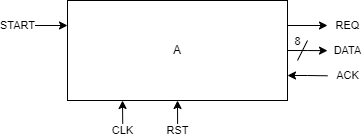

The diagram above was exported from draw.io. Its source (the exported page's mxGraphModel, read from the mxfile embedded in the PNG):
<mxGraphModel dx="719" dy="405" grid="1" gridSize="10" guides="1" tooltips="1" connect="1" arrows="1" fold="1" page="1" pageScale="1" pageWidth="1000" pageHeight="1000" math="0" shadow="0">
  <root>
    <mxCell id="0" />
    <mxCell id="1" parent="0" />
    <mxCell id="drKKW54jmWO4G_j2IRaL-2" value="CLK" style="edgeStyle=orthogonalEdgeStyle;rounded=0;orthogonalLoop=1;jettySize=auto;html=1;exitX=0.25;exitY=1;exitDx=0;exitDy=0;startArrow=classic;startFill=1;endArrow=none;endFill=0;" edge="1" parent="1" source="drKKW54jmWO4G_j2IRaL-1">
      <mxGeometry x="1" relative="1" as="geometry">
        <mxPoint x="435.2857142857142" y="360" as="targetPoint" />
        <mxPoint as="offset" />
      </mxGeometry>
    </mxCell>
    <mxCell id="drKKW54jmWO4G_j2IRaL-3" value="RST" style="edgeStyle=orthogonalEdgeStyle;rounded=0;orthogonalLoop=1;jettySize=auto;html=1;exitX=0.5;exitY=1;exitDx=0;exitDy=0;startArrow=classic;startFill=1;endArrow=none;endFill=0;" edge="1" parent="1" source="drKKW54jmWO4G_j2IRaL-1">
      <mxGeometry x="1" relative="1" as="geometry">
        <mxPoint x="490.1428571428571" y="360" as="targetPoint" />
        <mxPoint as="offset" />
      </mxGeometry>
    </mxCell>
    <mxCell id="drKKW54jmWO4G_j2IRaL-4" value="REQ" style="edgeStyle=orthogonalEdgeStyle;rounded=0;orthogonalLoop=1;jettySize=auto;html=1;exitX=1;exitY=0.25;exitDx=0;exitDy=0;" edge="1" parent="1" source="drKKW54jmWO4G_j2IRaL-1">
      <mxGeometry x="1" y="20" relative="1" as="geometry">
        <mxPoint x="640" y="255" as="targetPoint" />
        <mxPoint x="20" y="20" as="offset" />
      </mxGeometry>
    </mxCell>
    <mxCell id="drKKW54jmWO4G_j2IRaL-5" value="DATA" style="edgeStyle=orthogonalEdgeStyle;rounded=0;orthogonalLoop=1;jettySize=auto;html=1;exitX=1;exitY=0.5;exitDx=0;exitDy=0;" edge="1" parent="1" source="drKKW54jmWO4G_j2IRaL-1">
      <mxGeometry x="1" y="20" relative="1" as="geometry">
        <mxPoint x="640" y="280.1428571428571" as="targetPoint" />
        <mxPoint x="20" y="20" as="offset" />
      </mxGeometry>
    </mxCell>
    <mxCell id="drKKW54jmWO4G_j2IRaL-6" value="ACK" style="edgeStyle=orthogonalEdgeStyle;rounded=0;orthogonalLoop=1;jettySize=auto;html=1;exitX=1;exitY=0.75;exitDx=0;exitDy=0;startArrow=classic;startFill=1;endArrow=none;endFill=0;" edge="1" parent="1" source="drKKW54jmWO4G_j2IRaL-1">
      <mxGeometry x="1" y="20" relative="1" as="geometry">
        <mxPoint x="640" y="305.28571428571433" as="targetPoint" />
        <mxPoint x="20" y="20" as="offset" />
      </mxGeometry>
    </mxCell>
    <mxCell id="drKKW54jmWO4G_j2IRaL-7" value="START" style="edgeStyle=orthogonalEdgeStyle;rounded=0;orthogonalLoop=1;jettySize=auto;html=1;exitX=0;exitY=0.25;exitDx=0;exitDy=0;startArrow=classic;startFill=1;endArrow=none;endFill=0;" edge="1" parent="1" source="drKKW54jmWO4G_j2IRaL-1">
      <mxGeometry x="1" y="10" relative="1" as="geometry">
        <mxPoint x="340" y="255" as="targetPoint" />
        <mxPoint x="-10" y="-10" as="offset" />
      </mxGeometry>
    </mxCell>
    <mxCell id="drKKW54jmWO4G_j2IRaL-1" value="A" style="rounded=0;whiteSpace=wrap;html=1;" vertex="1" parent="1">
      <mxGeometry x="380" y="230" width="220" height="100" as="geometry" />
    </mxCell>
    <mxCell id="drKKW54jmWO4G_j2IRaL-8" value="" style="endArrow=none;html=1;rounded=0;" edge="1" parent="1">
      <mxGeometry width="50" height="50" relative="1" as="geometry">
        <mxPoint x="610" y="290" as="sourcePoint" />
        <mxPoint x="620" y="270" as="targetPoint" />
      </mxGeometry>
    </mxCell>
    <mxCell id="drKKW54jmWO4G_j2IRaL-9" value="8" style="edgeLabel;html=1;align=center;verticalAlign=middle;resizable=0;points=[];" vertex="1" connectable="0" parent="drKKW54jmWO4G_j2IRaL-8">
      <mxGeometry x="0.5651" y="2" relative="1" as="geometry">
        <mxPoint x="-6" y="-3" as="offset" />
      </mxGeometry>
    </mxCell>
  </root>
</mxGraphModel>